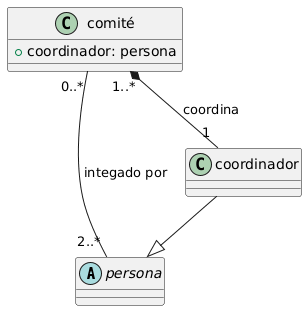

The diagram above was rendered by PlantUML. Its source (embedded in the PNG):
@startuml
abstract class persona
class coordinador
class comité{
    +coordinador: persona
}
comité "0..*" -- "2..*" persona: integado por
comité "1..*" *-- "1" coordinador: coordina
coordinador --|> persona
@enduml